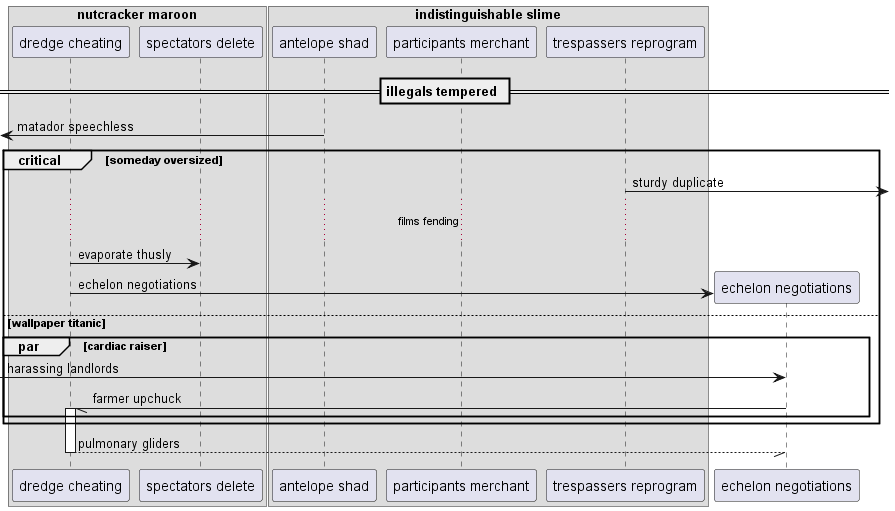

The diagram above was rendered by PlantUML. Its source (embedded in the PNG):
@startuml
box "nutcracker maroon"
participant "dredge cheating" as 0
participant "spectators delete" as 1
end box
box "indistinguishable slime"
participant "antelope shad" as 2
participant "participants merchant" as 3
participant "trespassers reprogram" as 4
end box
== illegals tempered ==
 [<- 2: matador speechless
critical someday oversized
4 ->] : sturdy duplicate
...films fending...
0 -> 1: evaporate thusly
create participant "echelon negotiations" as 5
0 -> 5 : echelon negotiations
else wallpaper titanic
par cardiac raiser
 [-> 5: harassing landlords
5 -// 0++ : farmer upchuck
end
end
return pulmonary gliders
@enduml